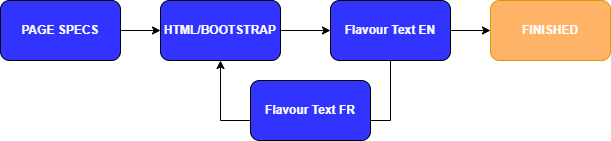

The diagram above was exported from draw.io. Its source (the exported page's mxGraphModel, read from the mxfile embedded in the PNG):
<mxGraphModel dx="2062" dy="1122" grid="1" gridSize="10" guides="1" tooltips="1" connect="1" arrows="1" fold="1" page="1" pageScale="1" pageWidth="850" pageHeight="1100" math="0" shadow="0">
  <root>
    <mxCell id="0" />
    <mxCell id="1" parent="0" />
    <mxCell id="Ydxv2KESicNCmvpAIff1-5" value="" style="edgeStyle=orthogonalEdgeStyle;rounded=0;orthogonalLoop=1;jettySize=auto;html=1;fontColor=#FFFFFF;" edge="1" parent="1" source="Ydxv2KESicNCmvpAIff1-3" target="Ydxv2KESicNCmvpAIff1-4">
      <mxGeometry relative="1" as="geometry" />
    </mxCell>
    <mxCell id="Ydxv2KESicNCmvpAIff1-3" value="&lt;font color=&quot;#ffffff&quot;&gt;&lt;b&gt;PAGE SPECS&lt;/b&gt;&lt;/font&gt;" style="rounded=1;whiteSpace=wrap;html=1;strokeWidth=1;fillColor=#3333FF;" vertex="1" parent="1">
      <mxGeometry x="130" y="320" width="120" height="60" as="geometry" />
    </mxCell>
    <mxCell id="Ydxv2KESicNCmvpAIff1-7" value="" style="edgeStyle=orthogonalEdgeStyle;rounded=0;orthogonalLoop=1;jettySize=auto;html=1;fontColor=#FFFFFF;" edge="1" parent="1" source="Ydxv2KESicNCmvpAIff1-4" target="Ydxv2KESicNCmvpAIff1-6">
      <mxGeometry relative="1" as="geometry" />
    </mxCell>
    <mxCell id="Ydxv2KESicNCmvpAIff1-4" value="&lt;font color=&quot;#ffffff&quot;&gt;&lt;b&gt;HTML/BOOTSTRAP&lt;/b&gt;&lt;/font&gt;" style="rounded=1;whiteSpace=wrap;html=1;strokeWidth=1;fillColor=#3333FF;" vertex="1" parent="1">
      <mxGeometry x="290" y="320" width="120" height="60" as="geometry" />
    </mxCell>
    <mxCell id="Ydxv2KESicNCmvpAIff1-9" value="" style="edgeStyle=orthogonalEdgeStyle;rounded=0;orthogonalLoop=1;jettySize=auto;html=1;fontColor=#FFFFFF;endArrow=none;endFill=0;" edge="1" parent="1" source="Ydxv2KESicNCmvpAIff1-6" target="Ydxv2KESicNCmvpAIff1-8">
      <mxGeometry relative="1" as="geometry">
        <Array as="points">
          <mxPoint x="520" y="440" />
        </Array>
      </mxGeometry>
    </mxCell>
    <mxCell id="Ydxv2KESicNCmvpAIff1-12" value="" style="edgeStyle=orthogonalEdgeStyle;rounded=0;orthogonalLoop=1;jettySize=auto;html=1;fontColor=#FFFFFF;" edge="1" parent="1" source="Ydxv2KESicNCmvpAIff1-6" target="Ydxv2KESicNCmvpAIff1-11">
      <mxGeometry relative="1" as="geometry" />
    </mxCell>
    <mxCell id="Ydxv2KESicNCmvpAIff1-6" value="&lt;div class=&quot;O0&quot; style=&quot;margin-top: 0pt ; margin-bottom: 0pt ; margin-left: 0.38in ; text-indent: -0.38in&quot;&gt;&lt;b&gt;&lt;font color=&quot;#ffffff&quot;&gt;Flavour Text EN&lt;/font&gt;&lt;/b&gt;&lt;/div&gt;" style="whiteSpace=wrap;html=1;fillColor=#3333FF;rounded=1;strokeWidth=1;" vertex="1" parent="1">
      <mxGeometry x="460" y="320" width="120" height="60" as="geometry" />
    </mxCell>
    <mxCell id="Ydxv2KESicNCmvpAIff1-10" style="edgeStyle=orthogonalEdgeStyle;rounded=0;orthogonalLoop=1;jettySize=auto;html=1;entryX=0.5;entryY=1;entryDx=0;entryDy=0;fontColor=#FFFFFF;" edge="1" parent="1" source="Ydxv2KESicNCmvpAIff1-8" target="Ydxv2KESicNCmvpAIff1-4">
      <mxGeometry relative="1" as="geometry">
        <Array as="points">
          <mxPoint x="350" y="440" />
        </Array>
      </mxGeometry>
    </mxCell>
    <mxCell id="Ydxv2KESicNCmvpAIff1-8" value="&lt;div class=&quot;O0&quot; style=&quot;margin-top: 0pt ; margin-bottom: 0pt ; margin-left: 0.38in ; text-indent: -0.38in&quot;&gt;&lt;b&gt;&lt;font color=&quot;#ffffff&quot;&gt;Flavour Text FR&lt;/font&gt;&lt;/b&gt;&lt;/div&gt;" style="whiteSpace=wrap;html=1;fillColor=#3333FF;rounded=1;strokeWidth=1;" vertex="1" parent="1">
      <mxGeometry x="380" y="400" width="120" height="60" as="geometry" />
    </mxCell>
    <mxCell id="Ydxv2KESicNCmvpAIff1-11" value="&lt;div class=&quot;O0&quot; style=&quot;margin-top: 0pt ; margin-bottom: 0pt ; margin-left: 0.38in ; text-indent: -0.38in&quot;&gt;&lt;b&gt;&lt;font color=&quot;#ffffff&quot;&gt;FINISHED&lt;/font&gt;&lt;/b&gt;&lt;/div&gt;" style="whiteSpace=wrap;html=1;fillColor=#FFB366;rounded=1;strokeWidth=1;strokeColor=#d79b00;" vertex="1" parent="1">
      <mxGeometry x="620" y="320" width="120" height="60" as="geometry" />
    </mxCell>
  </root>
</mxGraphModel>